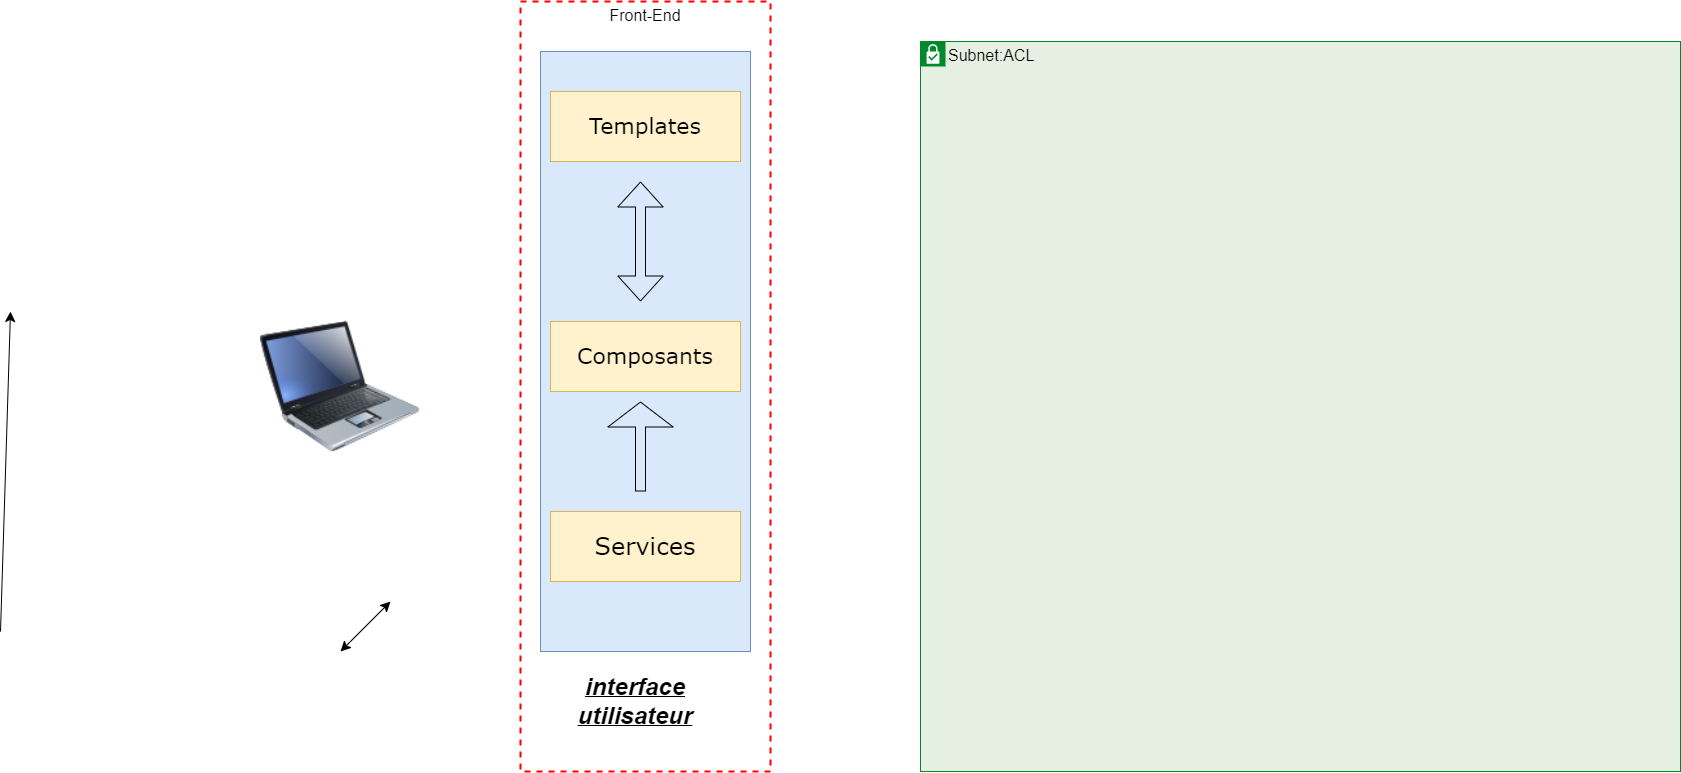

The diagram above was exported from draw.io. Its source (the exported page's mxGraphModel, read from the mxfile embedded in the PNG):
<mxGraphModel dx="4169" dy="1634" grid="1" gridSize="10" guides="0" tooltips="1" connect="0" arrows="0" fold="1" page="1" pageScale="1" pageWidth="1169" pageHeight="827" background="none" math="0" shadow="0">
  <root>
    <mxCell id="0" />
    <mxCell id="1" parent="0" />
    <mxCell id="K1GfqULNjdn_gPAjfar9-63" value="Front-End" style="fontStyle=0;verticalAlign=top;align=center;spacingTop=-2;fillColor=none;rounded=0;whiteSpace=wrap;html=1;strokeColor=#FF0000;strokeWidth=2;dashed=1;container=1;collapsible=0;expand=0;recursiveResize=0;fontSize=16;" vertex="1" parent="1">
      <mxGeometry x="170" y="30" width="250" height="770" as="geometry" />
    </mxCell>
    <mxCell id="K1GfqULNjdn_gPAjfar9-82" value="&lt;font style=&quot;font-size: 24px;&quot;&gt;interface utilisateur&lt;/font&gt;" style="text;strokeColor=none;fillColor=none;html=1;align=center;verticalAlign=middle;whiteSpace=wrap;rounded=0;fontSize=16;glass=0;shadow=0;fontStyle=7" vertex="1" parent="K1GfqULNjdn_gPAjfar9-63">
      <mxGeometry x="30" y="670" width="170" height="60" as="geometry" />
    </mxCell>
    <mxCell id="K1GfqULNjdn_gPAjfar9-77" value="Subnet:ACL" style="shape=mxgraph.ibm.box;prType=subnet;fontStyle=0;verticalAlign=top;align=left;spacingLeft=32;spacingTop=4;fillColor=#E6F0E2;rounded=0;whiteSpace=wrap;html=1;strokeColor=#00882B;strokeWidth=1;dashed=0;container=1;spacing=-4;collapsible=0;expand=0;recursiveResize=0;fontSize=16;" vertex="1" parent="1">
      <mxGeometry x="570" y="70" width="760" height="730" as="geometry" />
    </mxCell>
    <mxCell id="K1GfqULNjdn_gPAjfar9-65" value="" style="rounded=0;whiteSpace=wrap;html=1;fontSize=16;fillColor=#dae8fc;strokeColor=#6c8ebf;" vertex="1" parent="1">
      <mxGeometry x="190" y="80" width="210" height="600" as="geometry" />
    </mxCell>
    <UserObject label="&lt;font face=&quot;Verdana&quot; style=&quot;font-size: 24px;&quot;&gt;Services&lt;/font&gt;" treeRoot="1" id="K1GfqULNjdn_gPAjfar9-78">
      <mxCell style="whiteSpace=wrap;html=1;align=center;treeFolding=1;treeMoving=1;newEdgeStyle={&quot;edgeStyle&quot;:&quot;elbowEdgeStyle&quot;,&quot;startArrow&quot;:&quot;none&quot;,&quot;endArrow&quot;:&quot;none&quot;};fontSize=16;fillColor=#fff2cc;strokeColor=#d6b656;" vertex="1" parent="1">
        <mxGeometry x="200" y="540" width="190" height="70" as="geometry" />
      </mxCell>
    </UserObject>
    <UserObject label="&lt;font face=&quot;Verdana&quot; style=&quot;font-size: 22px;&quot;&gt;Templates&lt;/font&gt;" treeRoot="1" id="K1GfqULNjdn_gPAjfar9-80">
      <mxCell style="whiteSpace=wrap;html=1;align=center;treeFolding=1;treeMoving=1;newEdgeStyle={&quot;edgeStyle&quot;:&quot;elbowEdgeStyle&quot;,&quot;startArrow&quot;:&quot;none&quot;,&quot;endArrow&quot;:&quot;none&quot;};fontSize=16;fillColor=#fff2cc;strokeColor=#d6b656;" vertex="1" parent="1">
        <mxGeometry x="200" y="120" width="190" height="70" as="geometry" />
      </mxCell>
    </UserObject>
    <UserObject label="&lt;font face=&quot;Verdana&quot; style=&quot;font-size: 22px;&quot;&gt;Composants&lt;/font&gt;" treeRoot="1" id="K1GfqULNjdn_gPAjfar9-79">
      <mxCell style="whiteSpace=wrap;html=1;align=center;treeFolding=1;treeMoving=1;newEdgeStyle={&quot;edgeStyle&quot;:&quot;elbowEdgeStyle&quot;,&quot;startArrow&quot;:&quot;none&quot;,&quot;endArrow&quot;:&quot;none&quot;};fontSize=16;fillColor=#fff2cc;strokeColor=#d6b656;" vertex="1" parent="1">
        <mxGeometry x="200" y="350" width="190" height="70" as="geometry" />
      </mxCell>
    </UserObject>
    <mxCell id="K1GfqULNjdn_gPAjfar9-81" value="" style="image;html=1;image=img/lib/clip_art/computers/Laptop_128x128.png;fontSize=16;" vertex="1" parent="1">
      <mxGeometry x="-90" y="320" width="160" height="190" as="geometry" />
    </mxCell>
    <mxCell id="K1GfqULNjdn_gPAjfar9-83" value="" style="endArrow=classic;startArrow=classic;html=1;rounded=0;fontSize=12;curved=1;startSize=8;endSize=8;" edge="1" parent="1">
      <mxGeometry width="50" height="50" relative="1" as="geometry">
        <mxPoint x="-10" y="680" as="sourcePoint" />
        <mxPoint x="40" y="630" as="targetPoint" />
      </mxGeometry>
    </mxCell>
    <mxCell id="K1GfqULNjdn_gPAjfar9-84" value="" style="endArrow=classic;html=1;rounded=0;fontSize=12;curved=1;startSize=8;endSize=8;" edge="1" parent="1">
      <mxGeometry width="50" height="50" relative="1" as="geometry">
        <mxPoint x="-350" y="660" as="sourcePoint" />
        <mxPoint x="-340" y="340" as="targetPoint" />
      </mxGeometry>
    </mxCell>
    <mxCell id="K1GfqULNjdn_gPAjfar9-85" value="" style="shape=flexArrow;endArrow=classic;html=1;rounded=0;fontSize=12;curved=1;startSize=8;endSize=8;endWidth=54.28571428571429;" edge="1" parent="1">
      <mxGeometry width="50" height="50" relative="1" as="geometry">
        <mxPoint x="290" y="520" as="sourcePoint" />
        <mxPoint x="290" y="430" as="targetPoint" />
      </mxGeometry>
    </mxCell>
    <mxCell id="K1GfqULNjdn_gPAjfar9-87" value="" style="shape=flexArrow;endArrow=classic;startArrow=classic;html=1;rounded=0;fontSize=12;curved=1;startSize=8;endSize=8;startWidth=34.285714285714285;endWidth=34.285714285714285;" edge="1" parent="1">
      <mxGeometry width="100" height="100" relative="1" as="geometry">
        <mxPoint x="290" y="330" as="sourcePoint" />
        <mxPoint x="290" y="210" as="targetPoint" />
      </mxGeometry>
    </mxCell>
  </root>
</mxGraphModel>